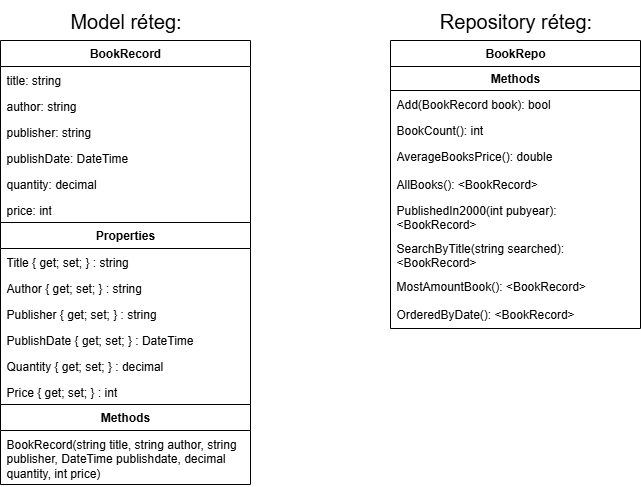

The diagram above was exported from draw.io. Its source (the exported page's mxGraphModel, read from the mxfile embedded in the PNG):
<mxGraphModel dx="1412" dy="909" grid="1" gridSize="10" guides="1" tooltips="1" connect="1" arrows="1" fold="1" page="1" pageScale="1" pageWidth="827" pageHeight="1169" math="0" shadow="0">
  <root>
    <mxCell id="0" />
    <mxCell id="1" parent="0" />
    <mxCell id="A-EwRAKozzm3vHsVS6wl-19" value="&lt;span style=&quot;font-weight: 700;&quot;&gt;BookRecord&lt;/span&gt;" style="swimlane;fontStyle=0;childLayout=stackLayout;horizontal=1;startSize=26;fillColor=none;horizontalStack=0;resizeParent=1;resizeParentMax=0;resizeLast=0;collapsible=1;marginBottom=0;whiteSpace=wrap;html=1;" parent="1" vertex="1">
      <mxGeometry x="60" y="50" width="250" height="182" as="geometry" />
    </mxCell>
    <mxCell id="A-EwRAKozzm3vHsVS6wl-21" value="title: string&lt;span style=&quot;text-wrap-mode: nowrap; color: rgba(0, 0, 0, 0); font-family: monospace; font-size: 0px;&quot;&gt;%3CmxGraphModel%3E%3Croot%3E%3CmxCell%20id%3D%220%22%2F%3E%3CmxCell%20id%3D%221%22%20parent%3D%220%22%2F%3E%3CmxCell%20id%3D%222%22%20value%3D%22id%3A%20int%22%20style%3D%22text%3BstrokeColor%3Dnone%3BfillColor%3Dnone%3Balign%3Dleft%3BverticalAlign%3Dtop%3BspacingLeft%3D4%3BspacingRight%3D4%3Boverflow%3Dhidden%3Brotatable%3D0%3Bpoints%3D%5B%5B0%2C0.5%5D%2C%5B1%2C0.5%5D%5D%3BportConstraint%3Deastwest%3BwhiteSpace%3Dwrap%3Bhtml%3D1%3B%22%20vertex%3D%221%22%20parent%3D%221%22%3E%3CmxGeometry%20x%3D%22250%22%20y%3D%22126%22%20width%3D%22250%22%20height%3D%2226%22%20as%3D%22geometry%22%2F%3E%3C%2FmxCell%3E%3C%2Froot%3E%3C%2FmxGraphModel%3E&lt;/span&gt;" style="text;strokeColor=none;fillColor=none;align=left;verticalAlign=top;spacingLeft=4;spacingRight=4;overflow=hidden;rotatable=0;points=[[0,0.5],[1,0.5]];portConstraint=eastwest;whiteSpace=wrap;html=1;" parent="A-EwRAKozzm3vHsVS6wl-19" vertex="1">
      <mxGeometry y="26" width="250" height="26" as="geometry" />
    </mxCell>
    <mxCell id="A-EwRAKozzm3vHsVS6wl-22" value="author: string" style="text;strokeColor=none;fillColor=none;align=left;verticalAlign=top;spacingLeft=4;spacingRight=4;overflow=hidden;rotatable=0;points=[[0,0.5],[1,0.5]];portConstraint=eastwest;whiteSpace=wrap;html=1;" parent="A-EwRAKozzm3vHsVS6wl-19" vertex="1">
      <mxGeometry y="52" width="250" height="26" as="geometry" />
    </mxCell>
    <mxCell id="A-EwRAKozzm3vHsVS6wl-23" value="publisher: string" style="text;strokeColor=none;fillColor=none;align=left;verticalAlign=top;spacingLeft=4;spacingRight=4;overflow=hidden;rotatable=0;points=[[0,0.5],[1,0.5]];portConstraint=eastwest;whiteSpace=wrap;html=1;" parent="A-EwRAKozzm3vHsVS6wl-19" vertex="1">
      <mxGeometry y="78" width="250" height="26" as="geometry" />
    </mxCell>
    <mxCell id="A-EwRAKozzm3vHsVS6wl-27" value="publishDate: DateTime&lt;span style=&quot;text-wrap-mode: nowrap; color: rgba(0, 0, 0, 0); font-family: monospace; font-size: 0px;&quot;&gt;%3CmxGraphModel%3E%3Croot%3E%3CmxCell%20id%3D%220%22%2F%3E%3CmxCell%20id%3D%221%22%20parent%3D%220%22%2F%3E%3CmxCell%20id%3D%222%22%20value%3D%22publisher%3A%20string%22%20style%3D%22text%3BstrokeColor%3Dnone%3BfillColor%3Dnone%3Balign%3Dleft%3BverticalAlign%3Dtop%3BspacingLeft%3D4%3BspacingRight%3D4%3Boverflow%3Dhidden%3Brotatable%3D0%3Bpoints%3D%5B%5B0%2C0.5%5D%2C%5B1%2C0.5%5D%5D%3BportConstraint%3Deastwest%3BwhiteSpace%3Dwrap%3Bhtml%3D1%3B%22%20vertex%3D%221%22%20parent%3D%221%22%3E%3CmxGeometry%20x%3D%22250%22%20y%3D%22204%22%20width%3D%22250%22%20height%3D%2226%22%20as%3D%22geometry%22%2F%3E%3C%2FmxCell%3E%3C%2Froot%3E%3C%2FmxGraphModel%3E&lt;/span&gt;" style="text;strokeColor=none;fillColor=none;align=left;verticalAlign=top;spacingLeft=4;spacingRight=4;overflow=hidden;rotatable=0;points=[[0,0.5],[1,0.5]];portConstraint=eastwest;whiteSpace=wrap;html=1;" parent="A-EwRAKozzm3vHsVS6wl-19" vertex="1">
      <mxGeometry y="104" width="250" height="26" as="geometry" />
    </mxCell>
    <mxCell id="A-EwRAKozzm3vHsVS6wl-26" value="quantity: decimal" style="text;strokeColor=none;fillColor=none;align=left;verticalAlign=top;spacingLeft=4;spacingRight=4;overflow=hidden;rotatable=0;points=[[0,0.5],[1,0.5]];portConstraint=eastwest;whiteSpace=wrap;html=1;" parent="A-EwRAKozzm3vHsVS6wl-19" vertex="1">
      <mxGeometry y="130" width="250" height="26" as="geometry" />
    </mxCell>
    <mxCell id="A-EwRAKozzm3vHsVS6wl-25" value="price: int" style="text;strokeColor=none;fillColor=none;align=left;verticalAlign=top;spacingLeft=4;spacingRight=4;overflow=hidden;rotatable=0;points=[[0,0.5],[1,0.5]];portConstraint=eastwest;whiteSpace=wrap;html=1;" parent="A-EwRAKozzm3vHsVS6wl-19" vertex="1">
      <mxGeometry y="156" width="250" height="26" as="geometry" />
    </mxCell>
    <mxCell id="A-EwRAKozzm3vHsVS6wl-28" value="&lt;b&gt;Properties&lt;/b&gt;" style="swimlane;fontStyle=0;childLayout=stackLayout;horizontal=1;startSize=26;fillColor=none;horizontalStack=0;resizeParent=1;resizeParentMax=0;resizeLast=0;collapsible=1;marginBottom=0;whiteSpace=wrap;html=1;" parent="1" vertex="1">
      <mxGeometry x="60" y="232" width="250" height="182" as="geometry" />
    </mxCell>
    <mxCell id="A-EwRAKozzm3vHsVS6wl-30" value="Title { get; set; } : string" style="text;strokeColor=none;fillColor=none;align=left;verticalAlign=top;spacingLeft=4;spacingRight=4;overflow=hidden;rotatable=0;points=[[0,0.5],[1,0.5]];portConstraint=eastwest;whiteSpace=wrap;html=1;" parent="A-EwRAKozzm3vHsVS6wl-28" vertex="1">
      <mxGeometry y="26" width="250" height="26" as="geometry" />
    </mxCell>
    <mxCell id="A-EwRAKozzm3vHsVS6wl-31" value="Author { get; set; } : string" style="text;strokeColor=none;fillColor=none;align=left;verticalAlign=top;spacingLeft=4;spacingRight=4;overflow=hidden;rotatable=0;points=[[0,0.5],[1,0.5]];portConstraint=eastwest;whiteSpace=wrap;html=1;" parent="A-EwRAKozzm3vHsVS6wl-28" vertex="1">
      <mxGeometry y="52" width="250" height="26" as="geometry" />
    </mxCell>
    <mxCell id="A-EwRAKozzm3vHsVS6wl-37" value="Publisher { get; set; } : string" style="text;strokeColor=none;fillColor=none;align=left;verticalAlign=top;spacingLeft=4;spacingRight=4;overflow=hidden;rotatable=0;points=[[0,0.5],[1,0.5]];portConstraint=eastwest;whiteSpace=wrap;html=1;" parent="A-EwRAKozzm3vHsVS6wl-28" vertex="1">
      <mxGeometry y="78" width="250" height="26" as="geometry" />
    </mxCell>
    <mxCell id="A-EwRAKozzm3vHsVS6wl-38" value="PublishDate { get; set; } : DateTime" style="text;strokeColor=none;fillColor=none;align=left;verticalAlign=top;spacingLeft=4;spacingRight=4;overflow=hidden;rotatable=0;points=[[0,0.5],[1,0.5]];portConstraint=eastwest;whiteSpace=wrap;html=1;" parent="A-EwRAKozzm3vHsVS6wl-28" vertex="1">
      <mxGeometry y="104" width="250" height="26" as="geometry" />
    </mxCell>
    <mxCell id="A-EwRAKozzm3vHsVS6wl-41" value="Quantity { get; set; } : decimal" style="text;strokeColor=none;fillColor=none;align=left;verticalAlign=top;spacingLeft=4;spacingRight=4;overflow=hidden;rotatable=0;points=[[0,0.5],[1,0.5]];portConstraint=eastwest;whiteSpace=wrap;html=1;" parent="A-EwRAKozzm3vHsVS6wl-28" vertex="1">
      <mxGeometry y="130" width="250" height="26" as="geometry" />
    </mxCell>
    <mxCell id="A-EwRAKozzm3vHsVS6wl-40" value="Price { get; set; } : int" style="text;strokeColor=none;fillColor=none;align=left;verticalAlign=top;spacingLeft=4;spacingRight=4;overflow=hidden;rotatable=0;points=[[0,0.5],[1,0.5]];portConstraint=eastwest;whiteSpace=wrap;html=1;" parent="A-EwRAKozzm3vHsVS6wl-28" vertex="1">
      <mxGeometry y="156" width="250" height="26" as="geometry" />
    </mxCell>
    <mxCell id="A-EwRAKozzm3vHsVS6wl-32" value="&lt;b&gt;Methods&lt;/b&gt;" style="swimlane;fontStyle=0;childLayout=stackLayout;horizontal=1;startSize=26;fillColor=none;horizontalStack=0;resizeParent=1;resizeParentMax=0;resizeLast=0;collapsible=1;marginBottom=0;whiteSpace=wrap;html=1;" parent="1" vertex="1">
      <mxGeometry x="60" y="414" width="250" height="80" as="geometry" />
    </mxCell>
    <mxCell id="A-EwRAKozzm3vHsVS6wl-33" value="BookRecord(string title, string author, string publisher, DateTime publishdate, decimal quantity, int price)" style="text;strokeColor=none;fillColor=none;align=left;verticalAlign=top;spacingLeft=4;spacingRight=4;overflow=hidden;rotatable=0;points=[[0,0.5],[1,0.5]];portConstraint=eastwest;whiteSpace=wrap;html=1;" parent="A-EwRAKozzm3vHsVS6wl-32" vertex="1">
      <mxGeometry y="26" width="250" height="54" as="geometry" />
    </mxCell>
    <mxCell id="A-EwRAKozzm3vHsVS6wl-44" value="&lt;font style=&quot;font-size: 20px;&quot;&gt;Model réteg:&lt;/font&gt;" style="text;html=1;align=center;verticalAlign=middle;resizable=0;points=[];autosize=1;strokeColor=none;fillColor=none;" parent="1" vertex="1">
      <mxGeometry x="120" y="10" width="130" height="40" as="geometry" />
    </mxCell>
    <mxCell id="A-EwRAKozzm3vHsVS6wl-45" value="&lt;b&gt;BookRepo&lt;/b&gt;" style="swimlane;fontStyle=0;childLayout=stackLayout;horizontal=1;startSize=26;fillColor=none;horizontalStack=0;resizeParent=1;resizeParentMax=0;resizeLast=0;collapsible=1;marginBottom=0;whiteSpace=wrap;html=1;" parent="1" vertex="1">
      <mxGeometry x="450" y="50" width="250" height="288" as="geometry" />
    </mxCell>
    <mxCell id="A-EwRAKozzm3vHsVS6wl-49" value="&lt;b&gt;Methods&lt;/b&gt;" style="html=1;whiteSpace=wrap;" parent="A-EwRAKozzm3vHsVS6wl-45" vertex="1">
      <mxGeometry y="26" width="250" height="24" as="geometry" />
    </mxCell>
    <mxCell id="acGxIfCmKB5VIK0lg7x1-3" value="Add(BookRecord book): bool" style="text;strokeColor=none;fillColor=none;align=left;verticalAlign=top;spacingLeft=4;spacingRight=4;overflow=hidden;rotatable=0;points=[[0,0.5],[1,0.5]];portConstraint=eastwest;whiteSpace=wrap;html=1;" parent="A-EwRAKozzm3vHsVS6wl-45" vertex="1">
      <mxGeometry y="50" width="250" height="26" as="geometry" />
    </mxCell>
    <mxCell id="A-EwRAKozzm3vHsVS6wl-47" value="BookCount(): int" style="text;strokeColor=none;fillColor=none;align=left;verticalAlign=top;spacingLeft=4;spacingRight=4;overflow=hidden;rotatable=0;points=[[0,0.5],[1,0.5]];portConstraint=eastwest;whiteSpace=wrap;html=1;" parent="A-EwRAKozzm3vHsVS6wl-45" vertex="1">
      <mxGeometry y="76" width="250" height="26" as="geometry" />
    </mxCell>
    <mxCell id="ut2zfjzO80zA5Z6RdyqM-27" value="AverageBooksPrice(): double" style="text;strokeColor=none;fillColor=none;align=left;verticalAlign=top;spacingLeft=4;spacingRight=4;overflow=hidden;rotatable=0;points=[[0,0.5],[1,0.5]];portConstraint=eastwest;whiteSpace=wrap;html=1;" vertex="1" parent="A-EwRAKozzm3vHsVS6wl-45">
      <mxGeometry y="102" width="250" height="28" as="geometry" />
    </mxCell>
    <mxCell id="A-EwRAKozzm3vHsVS6wl-46" value="AllBooks(): &amp;lt;BookRecord&amp;gt;" style="text;strokeColor=none;fillColor=none;align=left;verticalAlign=top;spacingLeft=4;spacingRight=4;overflow=hidden;rotatable=0;points=[[0,0.5],[1,0.5]];portConstraint=eastwest;whiteSpace=wrap;html=1;" parent="A-EwRAKozzm3vHsVS6wl-45" vertex="1">
      <mxGeometry y="130" width="250" height="26" as="geometry" />
    </mxCell>
    <mxCell id="A-EwRAKozzm3vHsVS6wl-48" value="PublishedIn2000(int pubyear): &amp;lt;BookRecord&amp;gt;" style="text;strokeColor=none;fillColor=none;align=left;verticalAlign=top;spacingLeft=4;spacingRight=4;overflow=hidden;rotatable=0;points=[[0,0.5],[1,0.5]];portConstraint=eastwest;whiteSpace=wrap;html=1;" parent="A-EwRAKozzm3vHsVS6wl-45" vertex="1">
      <mxGeometry y="156" width="250" height="38" as="geometry" />
    </mxCell>
    <mxCell id="acGxIfCmKB5VIK0lg7x1-4" value="SearchByTitle(string searched): &amp;lt;BookRecord&amp;gt;" style="text;strokeColor=none;fillColor=none;align=left;verticalAlign=top;spacingLeft=4;spacingRight=4;overflow=hidden;rotatable=0;points=[[0,0.5],[1,0.5]];portConstraint=eastwest;whiteSpace=wrap;html=1;" parent="A-EwRAKozzm3vHsVS6wl-45" vertex="1">
      <mxGeometry y="194" width="250" height="38" as="geometry" />
    </mxCell>
    <mxCell id="ut2zfjzO80zA5Z6RdyqM-28" value="MostAmountBook(): &amp;lt;BookRecord&amp;gt;" style="text;strokeColor=none;fillColor=none;align=left;verticalAlign=top;spacingLeft=4;spacingRight=4;overflow=hidden;rotatable=0;points=[[0,0.5],[1,0.5]];portConstraint=eastwest;whiteSpace=wrap;html=1;" vertex="1" parent="A-EwRAKozzm3vHsVS6wl-45">
      <mxGeometry y="232" width="250" height="28" as="geometry" />
    </mxCell>
    <mxCell id="ut2zfjzO80zA5Z6RdyqM-29" value="OrderedByDate(): &amp;lt;BookRecord&amp;gt;" style="text;strokeColor=none;fillColor=none;align=left;verticalAlign=top;spacingLeft=4;spacingRight=4;overflow=hidden;rotatable=0;points=[[0,0.5],[1,0.5]];portConstraint=eastwest;whiteSpace=wrap;html=1;" vertex="1" parent="A-EwRAKozzm3vHsVS6wl-45">
      <mxGeometry y="260" width="250" height="28" as="geometry" />
    </mxCell>
    <mxCell id="A-EwRAKozzm3vHsVS6wl-50" value="&lt;font style=&quot;font-size: 20px;&quot;&gt;Repository réteg:&lt;/font&gt;" style="text;html=1;align=center;verticalAlign=middle;resizable=0;points=[];autosize=1;strokeColor=none;fillColor=none;" parent="1" vertex="1">
      <mxGeometry x="485" y="10" width="180" height="40" as="geometry" />
    </mxCell>
  </root>
</mxGraphModel>